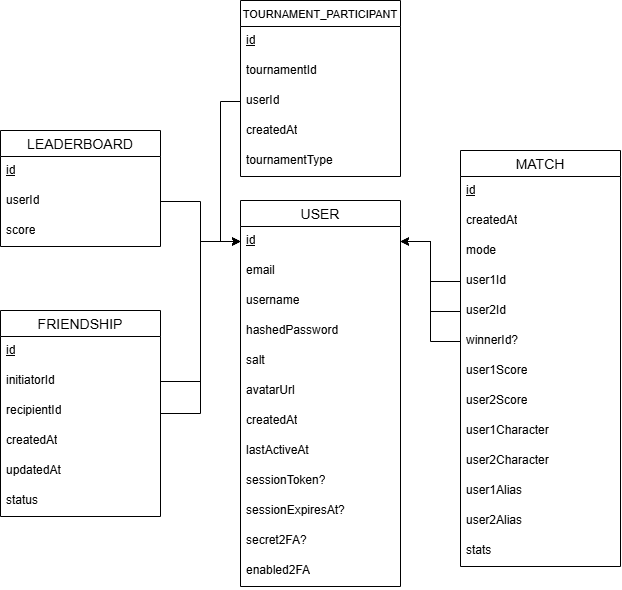

The diagram above was exported from draw.io. Its source (the exported page's mxGraphModel, read from the mxfile embedded in the PNG):
<mxGraphModel dx="2047" dy="584" grid="1" gridSize="10" guides="1" tooltips="1" connect="1" arrows="1" fold="1" page="1" pageScale="1" pageWidth="850" pageHeight="1100" math="0" shadow="0">
  <root>
    <mxCell id="0" />
    <mxCell id="1" parent="0" />
    <mxCell id="5yI7zEI6IIkAxivQrtVW-15" value="USER" style="swimlane;fontStyle=0;childLayout=stackLayout;horizontal=1;startSize=26;horizontalStack=0;resizeParent=1;resizeParentMax=0;resizeLast=0;collapsible=1;marginBottom=0;align=center;fontSize=14;" parent="1" vertex="1">
      <mxGeometry x="130" y="530" width="160" height="386" as="geometry" />
    </mxCell>
    <mxCell id="5yI7zEI6IIkAxivQrtVW-16" value="&lt;u&gt;id&lt;/u&gt;" style="text;strokeColor=none;fillColor=none;spacingLeft=4;spacingRight=4;overflow=hidden;rotatable=0;points=[[0,0.5],[1,0.5]];portConstraint=eastwest;fontSize=12;whiteSpace=wrap;html=1;" parent="5yI7zEI6IIkAxivQrtVW-15" vertex="1">
      <mxGeometry y="26" width="160" height="30" as="geometry" />
    </mxCell>
    <mxCell id="5yI7zEI6IIkAxivQrtVW-22" value="email" style="text;strokeColor=none;fillColor=none;spacingLeft=4;spacingRight=4;overflow=hidden;rotatable=0;points=[[0,0.5],[1,0.5]];portConstraint=eastwest;fontSize=12;whiteSpace=wrap;html=1;" parent="5yI7zEI6IIkAxivQrtVW-15" vertex="1">
      <mxGeometry y="56" width="160" height="30" as="geometry" />
    </mxCell>
    <mxCell id="5yI7zEI6IIkAxivQrtVW-37" value="username" style="text;strokeColor=none;fillColor=none;spacingLeft=4;spacingRight=4;overflow=hidden;rotatable=0;points=[[0,0.5],[1,0.5]];portConstraint=eastwest;fontSize=12;whiteSpace=wrap;html=1;" parent="5yI7zEI6IIkAxivQrtVW-15" vertex="1">
      <mxGeometry y="86" width="160" height="30" as="geometry" />
    </mxCell>
    <mxCell id="5yI7zEI6IIkAxivQrtVW-18" value="hashedPassword" style="text;strokeColor=none;fillColor=none;spacingLeft=4;spacingRight=4;overflow=hidden;rotatable=0;points=[[0,0.5],[1,0.5]];portConstraint=eastwest;fontSize=12;whiteSpace=wrap;html=1;" parent="5yI7zEI6IIkAxivQrtVW-15" vertex="1">
      <mxGeometry y="116" width="160" height="30" as="geometry" />
    </mxCell>
    <mxCell id="5yI7zEI6IIkAxivQrtVW-36" value="salt" style="text;strokeColor=none;fillColor=none;spacingLeft=4;spacingRight=4;overflow=hidden;rotatable=0;points=[[0,0.5],[1,0.5]];portConstraint=eastwest;fontSize=12;whiteSpace=wrap;html=1;" parent="5yI7zEI6IIkAxivQrtVW-15" vertex="1">
      <mxGeometry y="146" width="160" height="30" as="geometry" />
    </mxCell>
    <mxCell id="pTP6Dm2Kdjbf8L_voBki-1" value="avatarUrl" style="text;strokeColor=none;fillColor=none;spacingLeft=4;spacingRight=4;overflow=hidden;rotatable=0;points=[[0,0.5],[1,0.5]];portConstraint=eastwest;fontSize=12;whiteSpace=wrap;html=1;" parent="5yI7zEI6IIkAxivQrtVW-15" vertex="1">
      <mxGeometry y="176" width="160" height="30" as="geometry" />
    </mxCell>
    <mxCell id="agYduerRtpggUJkFV9Zz-1" value="createdAt" style="text;strokeColor=none;fillColor=none;spacingLeft=4;spacingRight=4;overflow=hidden;rotatable=0;points=[[0,0.5],[1,0.5]];portConstraint=eastwest;fontSize=12;whiteSpace=wrap;html=1;" parent="5yI7zEI6IIkAxivQrtVW-15" vertex="1">
      <mxGeometry y="206" width="160" height="30" as="geometry" />
    </mxCell>
    <mxCell id="pTP6Dm2Kdjbf8L_voBki-4" value="lastActiveAt" style="text;strokeColor=none;fillColor=none;spacingLeft=4;spacingRight=4;overflow=hidden;rotatable=0;points=[[0,0.5],[1,0.5]];portConstraint=eastwest;fontSize=12;whiteSpace=wrap;html=1;" parent="5yI7zEI6IIkAxivQrtVW-15" vertex="1">
      <mxGeometry y="236" width="160" height="30" as="geometry" />
    </mxCell>
    <mxCell id="DZ2zidwbZF0poTani5mW-2" value="sessionToken?" style="text;strokeColor=none;fillColor=none;spacingLeft=4;spacingRight=4;overflow=hidden;rotatable=0;points=[[0,0.5],[1,0.5]];portConstraint=eastwest;fontSize=12;whiteSpace=wrap;html=1;" vertex="1" parent="5yI7zEI6IIkAxivQrtVW-15">
      <mxGeometry y="266" width="160" height="30" as="geometry" />
    </mxCell>
    <mxCell id="DZ2zidwbZF0poTani5mW-3" value="sessionExpiresAt?" style="text;strokeColor=none;fillColor=none;spacingLeft=4;spacingRight=4;overflow=hidden;rotatable=0;points=[[0,0.5],[1,0.5]];portConstraint=eastwest;fontSize=12;whiteSpace=wrap;html=1;" vertex="1" parent="5yI7zEI6IIkAxivQrtVW-15">
      <mxGeometry y="296" width="160" height="30" as="geometry" />
    </mxCell>
    <mxCell id="DZ2zidwbZF0poTani5mW-4" value="secret2FA?" style="text;strokeColor=none;fillColor=none;spacingLeft=4;spacingRight=4;overflow=hidden;rotatable=0;points=[[0,0.5],[1,0.5]];portConstraint=eastwest;fontSize=12;whiteSpace=wrap;html=1;" vertex="1" parent="5yI7zEI6IIkAxivQrtVW-15">
      <mxGeometry y="326" width="160" height="30" as="geometry" />
    </mxCell>
    <mxCell id="DZ2zidwbZF0poTani5mW-5" value="enabled2FA" style="text;strokeColor=none;fillColor=none;spacingLeft=4;spacingRight=4;overflow=hidden;rotatable=0;points=[[0,0.5],[1,0.5]];portConstraint=eastwest;fontSize=12;whiteSpace=wrap;html=1;" vertex="1" parent="5yI7zEI6IIkAxivQrtVW-15">
      <mxGeometry y="356" width="160" height="30" as="geometry" />
    </mxCell>
    <mxCell id="5yI7zEI6IIkAxivQrtVW-29" value="MATCH" style="swimlane;fontStyle=0;childLayout=stackLayout;horizontal=1;startSize=26;horizontalStack=0;resizeParent=1;resizeParentMax=0;resizeLast=0;collapsible=1;marginBottom=0;align=center;fontSize=14;" parent="1" vertex="1">
      <mxGeometry x="350" y="480" width="160" height="416" as="geometry" />
    </mxCell>
    <mxCell id="5yI7zEI6IIkAxivQrtVW-30" value="&lt;u&gt;id&lt;/u&gt;" style="text;strokeColor=none;fillColor=none;spacingLeft=4;spacingRight=4;overflow=hidden;rotatable=0;points=[[0,0.5],[1,0.5]];portConstraint=eastwest;fontSize=12;whiteSpace=wrap;html=1;" parent="5yI7zEI6IIkAxivQrtVW-29" vertex="1">
      <mxGeometry y="26" width="160" height="30" as="geometry" />
    </mxCell>
    <mxCell id="5yI7zEI6IIkAxivQrtVW-31" value="createdAt" style="text;strokeColor=none;fillColor=none;spacingLeft=4;spacingRight=4;overflow=hidden;rotatable=0;points=[[0,0.5],[1,0.5]];portConstraint=eastwest;fontSize=12;whiteSpace=wrap;html=1;" parent="5yI7zEI6IIkAxivQrtVW-29" vertex="1">
      <mxGeometry y="56" width="160" height="30" as="geometry" />
    </mxCell>
    <mxCell id="x-Ekpsz_0BETUERtrHrK-4" value="mode" style="text;strokeColor=none;fillColor=none;spacingLeft=4;spacingRight=4;overflow=hidden;rotatable=0;points=[[0,0.5],[1,0.5]];portConstraint=eastwest;fontSize=12;whiteSpace=wrap;html=1;" parent="5yI7zEI6IIkAxivQrtVW-29" vertex="1">
      <mxGeometry y="86" width="160" height="30" as="geometry" />
    </mxCell>
    <mxCell id="5ftekhPplvFQwgR2ohBJ-7" value="user1Id" style="text;strokeColor=none;fillColor=none;spacingLeft=4;spacingRight=4;overflow=hidden;rotatable=0;points=[[0,0.5],[1,0.5]];portConstraint=eastwest;fontSize=12;whiteSpace=wrap;html=1;" parent="5yI7zEI6IIkAxivQrtVW-29" vertex="1">
      <mxGeometry y="116" width="160" height="30" as="geometry" />
    </mxCell>
    <mxCell id="5ftekhPplvFQwgR2ohBJ-8" value="user2Id" style="text;strokeColor=none;fillColor=none;spacingLeft=4;spacingRight=4;overflow=hidden;rotatable=0;points=[[0,0.5],[1,0.5]];portConstraint=eastwest;fontSize=12;whiteSpace=wrap;html=1;" parent="5yI7zEI6IIkAxivQrtVW-29" vertex="1">
      <mxGeometry y="146" width="160" height="30" as="geometry" />
    </mxCell>
    <mxCell id="5ftekhPplvFQwgR2ohBJ-9" value="winnerId?" style="text;strokeColor=none;fillColor=none;spacingLeft=4;spacingRight=4;overflow=hidden;rotatable=0;points=[[0,0.5],[1,0.5]];portConstraint=eastwest;fontSize=12;whiteSpace=wrap;html=1;" parent="5yI7zEI6IIkAxivQrtVW-29" vertex="1">
      <mxGeometry y="176" width="160" height="30" as="geometry" />
    </mxCell>
    <mxCell id="5ftekhPplvFQwgR2ohBJ-10" value="user1Score" style="text;strokeColor=none;fillColor=none;spacingLeft=4;spacingRight=4;overflow=hidden;rotatable=0;points=[[0,0.5],[1,0.5]];portConstraint=eastwest;fontSize=12;whiteSpace=wrap;html=1;" parent="5yI7zEI6IIkAxivQrtVW-29" vertex="1">
      <mxGeometry y="206" width="160" height="30" as="geometry" />
    </mxCell>
    <mxCell id="5ftekhPplvFQwgR2ohBJ-11" value="user2Score" style="text;strokeColor=none;fillColor=none;spacingLeft=4;spacingRight=4;overflow=hidden;rotatable=0;points=[[0,0.5],[1,0.5]];portConstraint=eastwest;fontSize=12;whiteSpace=wrap;html=1;" parent="5yI7zEI6IIkAxivQrtVW-29" vertex="1">
      <mxGeometry y="236" width="160" height="30" as="geometry" />
    </mxCell>
    <mxCell id="lshme2hDqXyJiJTjRFqE-1" value="user1Character" style="text;strokeColor=none;fillColor=none;spacingLeft=4;spacingRight=4;overflow=hidden;rotatable=0;points=[[0,0.5],[1,0.5]];portConstraint=eastwest;fontSize=12;whiteSpace=wrap;html=1;" parent="5yI7zEI6IIkAxivQrtVW-29" vertex="1">
      <mxGeometry y="266" width="160" height="30" as="geometry" />
    </mxCell>
    <mxCell id="lshme2hDqXyJiJTjRFqE-2" value="user2Character" style="text;strokeColor=none;fillColor=none;spacingLeft=4;spacingRight=4;overflow=hidden;rotatable=0;points=[[0,0.5],[1,0.5]];portConstraint=eastwest;fontSize=12;whiteSpace=wrap;html=1;" parent="5yI7zEI6IIkAxivQrtVW-29" vertex="1">
      <mxGeometry y="296" width="160" height="30" as="geometry" />
    </mxCell>
    <mxCell id="DZ2zidwbZF0poTani5mW-7" value="user1Alias" style="text;strokeColor=none;fillColor=none;spacingLeft=4;spacingRight=4;overflow=hidden;rotatable=0;points=[[0,0.5],[1,0.5]];portConstraint=eastwest;fontSize=12;whiteSpace=wrap;html=1;" vertex="1" parent="5yI7zEI6IIkAxivQrtVW-29">
      <mxGeometry y="326" width="160" height="30" as="geometry" />
    </mxCell>
    <mxCell id="DZ2zidwbZF0poTani5mW-8" value="user2Alias" style="text;strokeColor=none;fillColor=none;spacingLeft=4;spacingRight=4;overflow=hidden;rotatable=0;points=[[0,0.5],[1,0.5]];portConstraint=eastwest;fontSize=12;whiteSpace=wrap;html=1;" vertex="1" parent="5yI7zEI6IIkAxivQrtVW-29">
      <mxGeometry y="356" width="160" height="30" as="geometry" />
    </mxCell>
    <mxCell id="DZ2zidwbZF0poTani5mW-9" value="stats" style="text;strokeColor=none;fillColor=none;spacingLeft=4;spacingRight=4;overflow=hidden;rotatable=0;points=[[0,0.5],[1,0.5]];portConstraint=eastwest;fontSize=12;whiteSpace=wrap;html=1;" vertex="1" parent="5yI7zEI6IIkAxivQrtVW-29">
      <mxGeometry y="386" width="160" height="30" as="geometry" />
    </mxCell>
    <mxCell id="pTP6Dm2Kdjbf8L_voBki-9" style="edgeStyle=orthogonalEdgeStyle;rounded=0;orthogonalLoop=1;jettySize=auto;html=1;exitX=1;exitY=0.5;exitDx=0;exitDy=0;entryX=0;entryY=0.5;entryDx=0;entryDy=0;" parent="1" source="k7Kzr_9Ytmu5Qgo6jL_6-11" target="5yI7zEI6IIkAxivQrtVW-16" edge="1">
      <mxGeometry relative="1" as="geometry" />
    </mxCell>
    <mxCell id="k7Kzr_9Ytmu5Qgo6jL_6-11" value="FRIENDSHIP" style="swimlane;fontStyle=0;childLayout=stackLayout;horizontal=1;startSize=26;horizontalStack=0;resizeParent=1;resizeParentMax=0;resizeLast=0;collapsible=1;marginBottom=0;align=center;fontSize=14;" parent="1" vertex="1">
      <mxGeometry x="-110" y="640" width="160" height="206" as="geometry" />
    </mxCell>
    <mxCell id="agYduerRtpggUJkFV9Zz-2" value="id" style="text;strokeColor=none;fillColor=none;spacingLeft=4;spacingRight=4;overflow=hidden;rotatable=0;points=[[0,0.5],[1,0.5]];portConstraint=eastwest;fontSize=12;whiteSpace=wrap;html=1;fontStyle=4" parent="k7Kzr_9Ytmu5Qgo6jL_6-11" vertex="1">
      <mxGeometry y="26" width="160" height="30" as="geometry" />
    </mxCell>
    <mxCell id="agYduerRtpggUJkFV9Zz-3" value="initiatorId" style="text;strokeColor=none;fillColor=none;spacingLeft=4;spacingRight=4;overflow=hidden;rotatable=0;points=[[0,0.5],[1,0.5]];portConstraint=eastwest;fontSize=12;whiteSpace=wrap;html=1;" parent="k7Kzr_9Ytmu5Qgo6jL_6-11" vertex="1">
      <mxGeometry y="56" width="160" height="30" as="geometry" />
    </mxCell>
    <mxCell id="k7Kzr_9Ytmu5Qgo6jL_6-13" value="recipientId" style="text;strokeColor=none;fillColor=none;spacingLeft=4;spacingRight=4;overflow=hidden;rotatable=0;points=[[0,0.5],[1,0.5]];portConstraint=eastwest;fontSize=12;whiteSpace=wrap;html=1;" parent="k7Kzr_9Ytmu5Qgo6jL_6-11" vertex="1">
      <mxGeometry y="86" width="160" height="30" as="geometry" />
    </mxCell>
    <mxCell id="k7Kzr_9Ytmu5Qgo6jL_6-14" value="createdAt" style="text;strokeColor=none;fillColor=none;spacingLeft=4;spacingRight=4;overflow=hidden;rotatable=0;points=[[0,0.5],[1,0.5]];portConstraint=eastwest;fontSize=12;whiteSpace=wrap;html=1;" parent="k7Kzr_9Ytmu5Qgo6jL_6-11" vertex="1">
      <mxGeometry y="116" width="160" height="30" as="geometry" />
    </mxCell>
    <mxCell id="agYduerRtpggUJkFV9Zz-5" value="updatedAt" style="text;strokeColor=none;fillColor=none;spacingLeft=4;spacingRight=4;overflow=hidden;rotatable=0;points=[[0,0.5],[1,0.5]];portConstraint=eastwest;fontSize=12;whiteSpace=wrap;html=1;" parent="k7Kzr_9Ytmu5Qgo6jL_6-11" vertex="1">
      <mxGeometry y="146" width="160" height="30" as="geometry" />
    </mxCell>
    <mxCell id="k7Kzr_9Ytmu5Qgo6jL_6-26" value="status" style="text;strokeColor=none;fillColor=none;spacingLeft=4;spacingRight=4;overflow=hidden;rotatable=0;points=[[0,0.5],[1,0.5]];portConstraint=eastwest;fontSize=12;whiteSpace=wrap;html=1;" parent="k7Kzr_9Ytmu5Qgo6jL_6-11" vertex="1">
      <mxGeometry y="176" width="160" height="30" as="geometry" />
    </mxCell>
    <mxCell id="5ftekhPplvFQwgR2ohBJ-16" value="LEADERBOARD" style="swimlane;fontStyle=0;childLayout=stackLayout;horizontal=1;startSize=26;horizontalStack=0;resizeParent=1;resizeParentMax=0;resizeLast=0;collapsible=1;marginBottom=0;align=center;fontSize=14;" parent="1" vertex="1">
      <mxGeometry x="-110" y="460" width="160" height="116" as="geometry" />
    </mxCell>
    <mxCell id="5ftekhPplvFQwgR2ohBJ-17" value="&lt;u&gt;id&lt;/u&gt;" style="text;strokeColor=none;fillColor=none;spacingLeft=4;spacingRight=4;overflow=hidden;rotatable=0;points=[[0,0.5],[1,0.5]];portConstraint=eastwest;fontSize=12;whiteSpace=wrap;html=1;" parent="5ftekhPplvFQwgR2ohBJ-16" vertex="1">
      <mxGeometry y="26" width="160" height="30" as="geometry" />
    </mxCell>
    <mxCell id="5ftekhPplvFQwgR2ohBJ-19" value="userId" style="text;strokeColor=none;fillColor=none;spacingLeft=4;spacingRight=4;overflow=hidden;rotatable=0;points=[[0,0.5],[1,0.5]];portConstraint=eastwest;fontSize=12;whiteSpace=wrap;html=1;" parent="5ftekhPplvFQwgR2ohBJ-16" vertex="1">
      <mxGeometry y="56" width="160" height="30" as="geometry" />
    </mxCell>
    <mxCell id="5ftekhPplvFQwgR2ohBJ-20" value="score" style="text;strokeColor=none;fillColor=none;spacingLeft=4;spacingRight=4;overflow=hidden;rotatable=0;points=[[0,0.5],[1,0.5]];portConstraint=eastwest;fontSize=12;whiteSpace=wrap;html=1;" parent="5ftekhPplvFQwgR2ohBJ-16" vertex="1">
      <mxGeometry y="86" width="160" height="30" as="geometry" />
    </mxCell>
    <mxCell id="5yI7zEI6IIkAxivQrtVW-51" value="TOURNAMENT_PARTICIPANT" style="swimlane;fontStyle=0;childLayout=stackLayout;horizontal=1;startSize=26;horizontalStack=0;resizeParent=1;resizeParentMax=0;resizeLast=0;collapsible=1;marginBottom=0;align=center;fontSize=11;" parent="1" vertex="1">
      <mxGeometry x="130" y="330" width="160" height="176" as="geometry" />
    </mxCell>
    <mxCell id="5ftekhPplvFQwgR2ohBJ-1" value="&lt;u&gt;id&lt;/u&gt;" style="text;strokeColor=none;fillColor=none;spacingLeft=4;spacingRight=4;overflow=hidden;rotatable=0;points=[[0,0.5],[1,0.5]];portConstraint=eastwest;fontSize=12;whiteSpace=wrap;html=1;" parent="5yI7zEI6IIkAxivQrtVW-51" vertex="1">
      <mxGeometry y="26" width="160" height="30" as="geometry" />
    </mxCell>
    <mxCell id="5yI7zEI6IIkAxivQrtVW-52" value="tournamentId" style="text;strokeColor=none;fillColor=none;spacingLeft=4;spacingRight=4;overflow=hidden;rotatable=0;points=[[0,0.5],[1,0.5]];portConstraint=eastwest;fontSize=12;whiteSpace=wrap;html=1;" parent="5yI7zEI6IIkAxivQrtVW-51" vertex="1">
      <mxGeometry y="56" width="160" height="30" as="geometry" />
    </mxCell>
    <mxCell id="5yI7zEI6IIkAxivQrtVW-53" value="userId" style="text;strokeColor=none;fillColor=none;spacingLeft=4;spacingRight=4;overflow=hidden;rotatable=0;points=[[0,0.5],[1,0.5]];portConstraint=eastwest;fontSize=12;whiteSpace=wrap;html=1;" parent="5yI7zEI6IIkAxivQrtVW-51" vertex="1">
      <mxGeometry y="86" width="160" height="30" as="geometry" />
    </mxCell>
    <mxCell id="k7Kzr_9Ytmu5Qgo6jL_6-2" value="createdAt" style="text;strokeColor=none;fillColor=none;spacingLeft=4;spacingRight=4;overflow=hidden;rotatable=0;points=[[0,0.5],[1,0.5]];portConstraint=eastwest;fontSize=12;whiteSpace=wrap;html=1;" parent="5yI7zEI6IIkAxivQrtVW-51" vertex="1">
      <mxGeometry y="116" width="160" height="30" as="geometry" />
    </mxCell>
    <mxCell id="lshme2hDqXyJiJTjRFqE-3" value="tournamentType" style="text;strokeColor=none;fillColor=none;spacingLeft=4;spacingRight=4;overflow=hidden;rotatable=0;points=[[0,0.5],[1,0.5]];portConstraint=eastwest;fontSize=12;whiteSpace=wrap;html=1;" parent="5yI7zEI6IIkAxivQrtVW-51" vertex="1">
      <mxGeometry y="146" width="160" height="30" as="geometry" />
    </mxCell>
    <mxCell id="pTP6Dm2Kdjbf8L_voBki-5" style="edgeStyle=orthogonalEdgeStyle;rounded=0;orthogonalLoop=1;jettySize=auto;html=1;exitX=1;exitY=0.5;exitDx=0;exitDy=0;entryX=0;entryY=0.5;entryDx=0;entryDy=0;" parent="1" source="agYduerRtpggUJkFV9Zz-3" target="5yI7zEI6IIkAxivQrtVW-16" edge="1">
      <mxGeometry relative="1" as="geometry" />
    </mxCell>
    <mxCell id="pTP6Dm2Kdjbf8L_voBki-7" style="edgeStyle=orthogonalEdgeStyle;rounded=0;orthogonalLoop=1;jettySize=auto;html=1;exitX=0;exitY=0.5;exitDx=0;exitDy=0;entryX=0;entryY=0.5;entryDx=0;entryDy=0;" parent="1" source="5yI7zEI6IIkAxivQrtVW-53" target="5yI7zEI6IIkAxivQrtVW-16" edge="1">
      <mxGeometry relative="1" as="geometry" />
    </mxCell>
    <mxCell id="pTP6Dm2Kdjbf8L_voBki-8" style="edgeStyle=orthogonalEdgeStyle;rounded=0;orthogonalLoop=1;jettySize=auto;html=1;exitX=1;exitY=0.5;exitDx=0;exitDy=0;entryX=0;entryY=0.5;entryDx=0;entryDy=0;" parent="1" source="5ftekhPplvFQwgR2ohBJ-19" target="5yI7zEI6IIkAxivQrtVW-16" edge="1">
      <mxGeometry relative="1" as="geometry" />
    </mxCell>
    <mxCell id="pTP6Dm2Kdjbf8L_voBki-10" style="edgeStyle=orthogonalEdgeStyle;rounded=0;orthogonalLoop=1;jettySize=auto;html=1;exitX=0;exitY=0.5;exitDx=0;exitDy=0;entryX=1;entryY=0.5;entryDx=0;entryDy=0;" parent="1" source="5ftekhPplvFQwgR2ohBJ-9" target="5yI7zEI6IIkAxivQrtVW-16" edge="1">
      <mxGeometry relative="1" as="geometry" />
    </mxCell>
    <mxCell id="pTP6Dm2Kdjbf8L_voBki-12" style="edgeStyle=orthogonalEdgeStyle;rounded=0;orthogonalLoop=1;jettySize=auto;html=1;exitX=0;exitY=0.5;exitDx=0;exitDy=0;entryX=1;entryY=0.5;entryDx=0;entryDy=0;" parent="1" source="5ftekhPplvFQwgR2ohBJ-7" target="5yI7zEI6IIkAxivQrtVW-16" edge="1">
      <mxGeometry relative="1" as="geometry" />
    </mxCell>
    <mxCell id="pTP6Dm2Kdjbf8L_voBki-13" style="edgeStyle=orthogonalEdgeStyle;rounded=0;orthogonalLoop=1;jettySize=auto;html=1;exitX=0;exitY=0.5;exitDx=0;exitDy=0;entryX=1;entryY=0.5;entryDx=0;entryDy=0;" parent="1" source="5ftekhPplvFQwgR2ohBJ-8" target="5yI7zEI6IIkAxivQrtVW-16" edge="1">
      <mxGeometry relative="1" as="geometry" />
    </mxCell>
  </root>
</mxGraphModel>